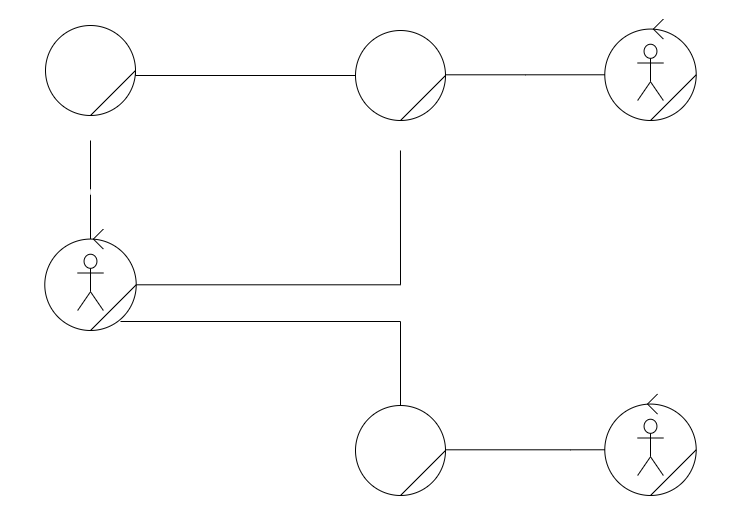

The diagram above was exported from draw.io. Its source (the exported page's mxGraphModel, read from the mxfile embedded in the PNG):
<mxGraphModel dx="1422" dy="728" grid="1" gridSize="10" guides="1" tooltips="1" connect="1" arrows="1" fold="1" page="1" pageScale="1" pageWidth="827" pageHeight="1169" math="0" shadow="0">
  <root>
    <mxCell id="0" />
    <mxCell id="1" parent="0" />
    <mxCell id="vbG8blnjEBSoBE1my5p0-100" style="edgeStyle=orthogonalEdgeStyle;rounded=0;orthogonalLoop=1;jettySize=auto;html=1;entryX=0.5;entryY=0;entryDx=0;entryDy=0;endArrow=none;endFill=0;fontColor=#FFFFFF;" edge="1" parent="1" source="vbG8blnjEBSoBE1my5p0-99" target="vbG8blnjEBSoBE1my5p0-57">
      <mxGeometry relative="1" as="geometry" />
    </mxCell>
    <mxCell id="vbG8blnjEBSoBE1my5p0-102" value="&lt;font style=&quot;font-size: 15px&quot;&gt;Reçoit&lt;/font&gt;" style="text;html=1;align=center;verticalAlign=middle;resizable=0;points=[];labelBackgroundColor=none;fontColor=#FFFFFF;" vertex="1" connectable="0" parent="vbG8blnjEBSoBE1my5p0-100">
      <mxGeometry x="0.2398" relative="1" as="geometry">
        <mxPoint y="-11.38" as="offset" />
      </mxGeometry>
    </mxCell>
    <mxCell id="vbG8blnjEBSoBE1my5p0-61" style="edgeStyle=orthogonalEdgeStyle;rounded=0;orthogonalLoop=1;jettySize=auto;html=1;entryX=0.571;entryY=1.25;entryDx=0;entryDy=0;endArrow=none;endFill=0;fontColor=#FFFFFF;entryPerimeter=0;" edge="1" parent="1" source="vbG8blnjEBSoBE1my5p0-57" target="vbG8blnjEBSoBE1my5p0-53">
      <mxGeometry relative="1" as="geometry">
        <Array as="points">
          <mxPoint x="510" y="354" />
        </Array>
      </mxGeometry>
    </mxCell>
    <mxCell id="vbG8blnjEBSoBE1my5p0-45" value="" style="group" vertex="1" connectable="0" parent="1">
      <mxGeometry x="670" y="70" width="180" height="150" as="geometry" />
    </mxCell>
    <mxCell id="vbG8blnjEBSoBE1my5p0-89" value="" style="group" vertex="1" connectable="0" parent="vbG8blnjEBSoBE1my5p0-45">
      <mxGeometry x="44.29" y="18.569999999999936" width="91.42857142857142" height="121.43000000000006" as="geometry" />
    </mxCell>
    <mxCell id="vbG8blnjEBSoBE1my5p0-46" value="" style="ellipse;whiteSpace=wrap;html=1;aspect=fixed;" vertex="1" parent="vbG8blnjEBSoBE1my5p0-89">
      <mxGeometry y="10.000000000000064" width="91.42857142857142" height="91.42857142857142" as="geometry" />
    </mxCell>
    <mxCell id="vbG8blnjEBSoBE1my5p0-47" value="&lt;font style=&quot;font-size: 15px&quot;&gt;Employé&lt;/font&gt;" style="text;html=1;align=center;verticalAlign=middle;resizable=0;points=[];autosize=1;fontColor=#FFFFFF;" vertex="1" parent="vbG8blnjEBSoBE1my5p0-89">
      <mxGeometry x="10.71714285714284" y="101.43000000000006" width="70" height="20" as="geometry" />
    </mxCell>
    <mxCell id="vbG8blnjEBSoBE1my5p0-48" value="" style="endArrow=none;html=1;exitX=0.5;exitY=1;exitDx=0;exitDy=0;entryX=1;entryY=0.5;entryDx=0;entryDy=0;" edge="1" parent="vbG8blnjEBSoBE1my5p0-89" source="vbG8blnjEBSoBE1my5p0-46" target="vbG8blnjEBSoBE1my5p0-46">
      <mxGeometry width="50" height="50" relative="1" as="geometry">
        <mxPoint x="-44.28999999999999" y="185.97545454545462" as="sourcePoint" />
        <mxPoint x="30.71" y="117.79363636363644" as="targetPoint" />
      </mxGeometry>
    </mxCell>
    <mxCell id="vbG8blnjEBSoBE1my5p0-49" value="" style="shape=umlActor;verticalLabelPosition=bottom;labelBackgroundColor=none;verticalAlign=top;html=1;outlineConnect=0;fontColor=#FFFFFF;" vertex="1" parent="vbG8blnjEBSoBE1my5p0-89">
      <mxGeometry x="32.854285714285645" y="25.181875000000076" width="25.71428571428571" height="56.25" as="geometry" />
    </mxCell>
    <mxCell id="vbG8blnjEBSoBE1my5p0-88" value="" style="endArrow=none;html=1;fontColor=#FFFFFF;" edge="1" parent="vbG8blnjEBSoBE1my5p0-89">
      <mxGeometry width="50" height="50" relative="1" as="geometry">
        <mxPoint x="48.570000000000014" y="10" as="sourcePoint" />
        <mxPoint x="58.57000000000013" as="targetPoint" />
      </mxGeometry>
    </mxCell>
    <mxCell id="vbG8blnjEBSoBE1my5p0-87" value="" style="endArrow=none;html=1;fontColor=#FFFFFF;" edge="1" parent="vbG8blnjEBSoBE1my5p0-89">
      <mxGeometry width="50" height="50" relative="1" as="geometry">
        <mxPoint x="48.570000000000014" y="10" as="sourcePoint" />
        <mxPoint x="58.57000000000013" y="20" as="targetPoint" />
      </mxGeometry>
    </mxCell>
    <mxCell id="vbG8blnjEBSoBE1my5p0-112" value="1" style="text;html=1;align=center;verticalAlign=middle;resizable=0;points=[];autosize=1;fontColor=#FFFFFF;" vertex="1" parent="vbG8blnjEBSoBE1my5p0-89">
      <mxGeometry x="-20" y="31.430000000000064" width="20" height="20" as="geometry" />
    </mxCell>
    <mxCell id="vbG8blnjEBSoBE1my5p0-50" value="" style="group" vertex="1" connectable="0" parent="1">
      <mxGeometry x="460" y="95" width="100" height="100" as="geometry" />
    </mxCell>
    <mxCell id="vbG8blnjEBSoBE1my5p0-51" value="" style="ellipse;whiteSpace=wrap;html=1;aspect=fixed;" vertex="1" parent="vbG8blnjEBSoBE1my5p0-50">
      <mxGeometry x="5" y="5" width="90" height="90" as="geometry" />
    </mxCell>
    <mxCell id="vbG8blnjEBSoBE1my5p0-52" value="" style="endArrow=none;html=1;exitX=0.5;exitY=1;exitDx=0;exitDy=0;entryX=1;entryY=0.5;entryDx=0;entryDy=0;" edge="1" parent="vbG8blnjEBSoBE1my5p0-50" source="vbG8blnjEBSoBE1my5p0-51" target="vbG8blnjEBSoBE1my5p0-51">
      <mxGeometry width="50" height="50" relative="1" as="geometry">
        <mxPoint y="150" as="sourcePoint" />
        <mxPoint x="50" y="100" as="targetPoint" />
      </mxGeometry>
    </mxCell>
    <mxCell id="vbG8blnjEBSoBE1my5p0-62" value="&lt;font style=&quot;font-size: 15px&quot;&gt;Consulte&lt;/font&gt;" style="text;html=1;align=center;verticalAlign=middle;resizable=0;points=[];autosize=1;fontColor=#FFFFFF;" vertex="1" parent="1">
      <mxGeometry x="400" y="330" width="70" height="20" as="geometry" />
    </mxCell>
    <mxCell id="vbG8blnjEBSoBE1my5p0-69" value="" style="group" vertex="1" connectable="0" parent="1">
      <mxGeometry x="460" y="470" width="100" height="100" as="geometry" />
    </mxCell>
    <mxCell id="vbG8blnjEBSoBE1my5p0-70" value="" style="ellipse;whiteSpace=wrap;html=1;aspect=fixed;" vertex="1" parent="vbG8blnjEBSoBE1my5p0-69">
      <mxGeometry x="5" y="5" width="90" height="90" as="geometry" />
    </mxCell>
    <mxCell id="vbG8blnjEBSoBE1my5p0-71" value="" style="endArrow=none;html=1;exitX=0.5;exitY=1;exitDx=0;exitDy=0;entryX=1;entryY=0.5;entryDx=0;entryDy=0;" edge="1" parent="vbG8blnjEBSoBE1my5p0-69" source="vbG8blnjEBSoBE1my5p0-70" target="vbG8blnjEBSoBE1my5p0-70">
      <mxGeometry width="50" height="50" relative="1" as="geometry">
        <mxPoint y="150" as="sourcePoint" />
        <mxPoint x="50" y="100" as="targetPoint" />
      </mxGeometry>
    </mxCell>
    <mxCell id="vbG8blnjEBSoBE1my5p0-72" value="&lt;font style=&quot;font-size: 15px&quot;&gt;Synthèse&lt;/font&gt;" style="text;html=1;align=center;verticalAlign=middle;resizable=0;points=[];autosize=1;fontColor=#FFFFFF;" vertex="1" parent="1">
      <mxGeometry x="465" y="570" width="80" height="20" as="geometry" />
    </mxCell>
    <mxCell id="vbG8blnjEBSoBE1my5p0-73" style="edgeStyle=orthogonalEdgeStyle;rounded=0;orthogonalLoop=1;jettySize=auto;html=1;entryX=0.5;entryY=0;entryDx=0;entryDy=0;endArrow=none;endFill=0;fontColor=#FFFFFF;" edge="1" parent="1" target="vbG8blnjEBSoBE1my5p0-70">
      <mxGeometry relative="1" as="geometry">
        <mxPoint x="230" y="391" as="sourcePoint" />
        <Array as="points">
          <mxPoint x="510" y="391" />
          <mxPoint x="510" y="475" />
        </Array>
      </mxGeometry>
    </mxCell>
    <mxCell id="vbG8blnjEBSoBE1my5p0-74" value="&lt;font style=&quot;font-size: 15px&quot;&gt;Rédige&lt;/font&gt;" style="text;html=1;align=center;verticalAlign=middle;resizable=0;points=[];autosize=1;fontColor=#FFFFFF;" vertex="1" parent="1">
      <mxGeometry x="405" y="400" width="60" height="20" as="geometry" />
    </mxCell>
    <mxCell id="vbG8blnjEBSoBE1my5p0-75" value="" style="group" vertex="1" connectable="0" parent="1">
      <mxGeometry x="670" y="445" width="180" height="150" as="geometry" />
    </mxCell>
    <mxCell id="vbG8blnjEBSoBE1my5p0-77" value="&lt;font style=&quot;font-size: 15px&quot;&gt;Manager&lt;/font&gt;" style="text;html=1;align=center;verticalAlign=middle;resizable=0;points=[];autosize=1;fontColor=#FFFFFF;" vertex="1" parent="vbG8blnjEBSoBE1my5p0-75">
      <mxGeometry x="55.00714285714284" y="120" width="70" height="20" as="geometry" />
    </mxCell>
    <mxCell id="vbG8blnjEBSoBE1my5p0-93" value="" style="group" vertex="1" connectable="0" parent="vbG8blnjEBSoBE1my5p0-75">
      <mxGeometry x="44.29" y="18.569999999999936" width="91.42857142857142" height="101.42857142857147" as="geometry" />
    </mxCell>
    <mxCell id="vbG8blnjEBSoBE1my5p0-76" value="" style="ellipse;whiteSpace=wrap;html=1;aspect=fixed;" vertex="1" parent="vbG8blnjEBSoBE1my5p0-93">
      <mxGeometry y="10.000000000000064" width="91.42857142857142" height="91.42857142857142" as="geometry" />
    </mxCell>
    <mxCell id="vbG8blnjEBSoBE1my5p0-78" value="" style="endArrow=none;html=1;exitX=0.5;exitY=1;exitDx=0;exitDy=0;entryX=1;entryY=0.5;entryDx=0;entryDy=0;" edge="1" parent="vbG8blnjEBSoBE1my5p0-93" source="vbG8blnjEBSoBE1my5p0-76" target="vbG8blnjEBSoBE1my5p0-76">
      <mxGeometry width="50" height="50" relative="1" as="geometry">
        <mxPoint x="-44.28999999999999" y="185.97545454545462" as="sourcePoint" />
        <mxPoint x="30.71" y="117.79363636363644" as="targetPoint" />
      </mxGeometry>
    </mxCell>
    <mxCell id="vbG8blnjEBSoBE1my5p0-79" value="" style="shape=umlActor;verticalLabelPosition=bottom;labelBackgroundColor=none;verticalAlign=top;html=1;outlineConnect=0;fontColor=#FFFFFF;" vertex="1" parent="vbG8blnjEBSoBE1my5p0-93">
      <mxGeometry x="32.854285714285645" y="25.181875000000076" width="25.71428571428571" height="56.25" as="geometry" />
    </mxCell>
    <mxCell id="vbG8blnjEBSoBE1my5p0-92" value="" style="endArrow=none;html=1;fontColor=#FFFFFF;" edge="1" parent="vbG8blnjEBSoBE1my5p0-93">
      <mxGeometry width="50" height="50" relative="1" as="geometry">
        <mxPoint x="42.71" y="10" as="sourcePoint" />
        <mxPoint x="52.710000000000115" as="targetPoint" />
      </mxGeometry>
    </mxCell>
    <mxCell id="vbG8blnjEBSoBE1my5p0-91" value="" style="endArrow=none;html=1;fontColor=#FFFFFF;" edge="1" parent="vbG8blnjEBSoBE1my5p0-93">
      <mxGeometry width="50" height="50" relative="1" as="geometry">
        <mxPoint x="42.71" y="10" as="sourcePoint" />
        <mxPoint x="52.710000000000115" y="20" as="targetPoint" />
      </mxGeometry>
    </mxCell>
    <mxCell id="vbG8blnjEBSoBE1my5p0-117" value="0..*" style="text;html=1;align=center;verticalAlign=middle;resizable=0;points=[];autosize=1;fontColor=#FFFFFF;" vertex="1" parent="vbG8blnjEBSoBE1my5p0-75">
      <mxGeometry x="14.289999999999964" y="55" width="30" height="20" as="geometry" />
    </mxCell>
    <mxCell id="vbG8blnjEBSoBE1my5p0-80" style="edgeStyle=orthogonalEdgeStyle;rounded=0;orthogonalLoop=1;jettySize=auto;html=1;entryX=0;entryY=0.5;entryDx=0;entryDy=0;endArrow=none;endFill=0;fontColor=#FFFFFF;" edge="1" parent="1" source="vbG8blnjEBSoBE1my5p0-70" target="vbG8blnjEBSoBE1my5p0-76">
      <mxGeometry relative="1" as="geometry">
        <Array as="points">
          <mxPoint x="680" y="520" />
        </Array>
      </mxGeometry>
    </mxCell>
    <mxCell id="vbG8blnjEBSoBE1my5p0-81" value="&lt;font style=&quot;font-size: 15px&quot;&gt;Consulte&lt;/font&gt;" style="text;html=1;align=center;verticalAlign=middle;resizable=0;points=[];autosize=1;fontColor=#FFFFFF;" vertex="1" parent="1">
      <mxGeometry x="600" y="520" width="70" height="20" as="geometry" />
    </mxCell>
    <mxCell id="vbG8blnjEBSoBE1my5p0-90" value="" style="group" vertex="1" connectable="0" parent="1">
      <mxGeometry x="110" y="280" width="180" height="150" as="geometry" />
    </mxCell>
    <mxCell id="vbG8blnjEBSoBE1my5p0-56" value="" style="group" vertex="1" connectable="0" parent="vbG8blnjEBSoBE1my5p0-90">
      <mxGeometry width="180" height="150" as="geometry" />
    </mxCell>
    <mxCell id="vbG8blnjEBSoBE1my5p0-57" value="" style="ellipse;whiteSpace=wrap;html=1;aspect=fixed;" vertex="1" parent="vbG8blnjEBSoBE1my5p0-56">
      <mxGeometry x="44.29" y="28.57" width="91.42857142857142" height="91.42857142857142" as="geometry" />
    </mxCell>
    <mxCell id="vbG8blnjEBSoBE1my5p0-58" value="&lt;font style=&quot;font-size: 15px&quot;&gt;Secrétaire&lt;/font&gt;" style="text;html=1;align=center;verticalAlign=middle;resizable=0;points=[];autosize=1;fontColor=#FFFFFF;" vertex="1" parent="vbG8blnjEBSoBE1my5p0-56">
      <mxGeometry x="50.00714285714284" y="120" width="80" height="20" as="geometry" />
    </mxCell>
    <mxCell id="vbG8blnjEBSoBE1my5p0-59" value="" style="endArrow=none;html=1;exitX=0.5;exitY=1;exitDx=0;exitDy=0;entryX=1;entryY=0.5;entryDx=0;entryDy=0;" edge="1" parent="vbG8blnjEBSoBE1my5p0-56" source="vbG8blnjEBSoBE1my5p0-57" target="vbG8blnjEBSoBE1my5p0-57">
      <mxGeometry width="50" height="50" relative="1" as="geometry">
        <mxPoint x="7.105427357601002e-15" y="204.54545454545456" as="sourcePoint" />
        <mxPoint x="75" y="136.36363636363637" as="targetPoint" />
      </mxGeometry>
    </mxCell>
    <mxCell id="vbG8blnjEBSoBE1my5p0-60" value="" style="shape=umlActor;verticalLabelPosition=bottom;labelBackgroundColor=none;verticalAlign=top;html=1;outlineConnect=0;fontColor=#FFFFFF;" vertex="1" parent="vbG8blnjEBSoBE1my5p0-56">
      <mxGeometry x="77.14428571428564" y="43.75187500000001" width="25.71428571428571" height="56.25" as="geometry" />
    </mxCell>
    <mxCell id="vbG8blnjEBSoBE1my5p0-86" value="" style="endArrow=none;html=1;fontColor=#FFFFFF;" edge="1" parent="vbG8blnjEBSoBE1my5p0-56">
      <mxGeometry width="50" height="50" relative="1" as="geometry">
        <mxPoint x="92.86000000000001" y="28.569999999999993" as="sourcePoint" />
        <mxPoint x="102.86000000000001" y="38.56999999999999" as="targetPoint" />
      </mxGeometry>
    </mxCell>
    <mxCell id="vbG8blnjEBSoBE1my5p0-85" value="" style="endArrow=none;html=1;fontColor=#FFFFFF;" edge="1" parent="vbG8blnjEBSoBE1my5p0-56">
      <mxGeometry width="50" height="50" relative="1" as="geometry">
        <mxPoint x="92.86000000000001" y="28.569999999999993" as="sourcePoint" />
        <mxPoint x="102.86000000000001" y="18.569999999999993" as="targetPoint" />
      </mxGeometry>
    </mxCell>
    <mxCell id="vbG8blnjEBSoBE1my5p0-106" value="1" style="text;html=1;align=center;verticalAlign=middle;resizable=0;points=[];autosize=1;fontColor=#FFFFFF;" vertex="1" parent="vbG8blnjEBSoBE1my5p0-56">
      <mxGeometry x="72.86000000000001" y="8.569999999999993" width="20" height="20" as="geometry" />
    </mxCell>
    <mxCell id="vbG8blnjEBSoBE1my5p0-108" value="0..*" style="text;html=1;align=center;verticalAlign=middle;resizable=0;points=[];autosize=1;fontColor=#FFFFFF;" vertex="1" parent="vbG8blnjEBSoBE1my5p0-56">
      <mxGeometry x="135.01" y="50" width="30" height="20" as="geometry" />
    </mxCell>
    <mxCell id="vbG8blnjEBSoBE1my5p0-114" value="1" style="text;html=1;align=center;verticalAlign=middle;resizable=0;points=[];autosize=1;fontColor=#FFFFFF;" vertex="1" parent="vbG8blnjEBSoBE1my5p0-56">
      <mxGeometry x="130.01" y="90" width="20" height="20" as="geometry" />
    </mxCell>
    <mxCell id="vbG8blnjEBSoBE1my5p0-94" value="" style="group" vertex="1" connectable="0" parent="1">
      <mxGeometry x="150" y="90" width="100" height="100" as="geometry" />
    </mxCell>
    <mxCell id="vbG8blnjEBSoBE1my5p0-95" value="" style="ellipse;whiteSpace=wrap;html=1;aspect=fixed;" vertex="1" parent="vbG8blnjEBSoBE1my5p0-94">
      <mxGeometry x="5" y="5" width="90" height="90" as="geometry" />
    </mxCell>
    <mxCell id="vbG8blnjEBSoBE1my5p0-96" value="" style="endArrow=none;html=1;exitX=0.5;exitY=1;exitDx=0;exitDy=0;entryX=1;entryY=0.5;entryDx=0;entryDy=0;" edge="1" parent="vbG8blnjEBSoBE1my5p0-94" source="vbG8blnjEBSoBE1my5p0-95" target="vbG8blnjEBSoBE1my5p0-95">
      <mxGeometry width="50" height="50" relative="1" as="geometry">
        <mxPoint y="150" as="sourcePoint" />
        <mxPoint x="50" y="100" as="targetPoint" />
      </mxGeometry>
    </mxCell>
    <mxCell id="vbG8blnjEBSoBE1my5p0-53" value="&lt;font style=&quot;font-size: 15px&quot;&gt;Rapport&lt;/font&gt;" style="text;html=1;align=center;verticalAlign=middle;resizable=0;points=[];autosize=1;fontColor=#FFFFFF;" vertex="1" parent="1">
      <mxGeometry x="470" y="195" width="70" height="20" as="geometry" />
    </mxCell>
    <mxCell id="vbG8blnjEBSoBE1my5p0-97" style="edgeStyle=orthogonalEdgeStyle;rounded=0;orthogonalLoop=1;jettySize=auto;html=1;entryX=1;entryY=0.5;entryDx=0;entryDy=0;endArrow=none;endFill=0;fontColor=#FFFFFF;" edge="1" parent="1" source="vbG8blnjEBSoBE1my5p0-51" target="vbG8blnjEBSoBE1my5p0-95">
      <mxGeometry relative="1" as="geometry">
        <Array as="points">
          <mxPoint x="245" y="145" />
        </Array>
      </mxGeometry>
    </mxCell>
    <mxCell id="vbG8blnjEBSoBE1my5p0-98" value="&lt;font style=&quot;font-size: 15px&quot;&gt;Contient&lt;/font&gt;" style="text;html=1;align=center;verticalAlign=middle;resizable=0;points=[];autosize=1;fontColor=#FFFFFF;" vertex="1" parent="1">
      <mxGeometry x="325" y="150" width="70" height="20" as="geometry" />
    </mxCell>
    <mxCell id="vbG8blnjEBSoBE1my5p0-99" value="&lt;font style=&quot;font-size: 15px&quot;&gt;Mail&lt;/font&gt;" style="text;html=1;align=center;verticalAlign=middle;resizable=0;points=[];autosize=1;fontColor=#FFFFFF;" vertex="1" parent="1">
      <mxGeometry x="180" y="190" width="40" height="20" as="geometry" />
    </mxCell>
    <mxCell id="vbG8blnjEBSoBE1my5p0-103" value="0..*" style="text;html=1;align=center;verticalAlign=middle;resizable=0;points=[];autosize=1;fontColor=#FFFFFF;" vertex="1" parent="1">
      <mxGeometry x="245" y="120" width="30" height="20" as="geometry" />
    </mxCell>
    <mxCell id="vbG8blnjEBSoBE1my5p0-104" value="1" style="text;html=1;align=center;verticalAlign=middle;resizable=0;points=[];autosize=1;fontColor=#FFFFFF;" vertex="1" parent="1">
      <mxGeometry x="440" y="120" width="20" height="20" as="geometry" />
    </mxCell>
    <mxCell id="vbG8blnjEBSoBE1my5p0-105" value="0..*" style="text;html=1;align=center;verticalAlign=middle;resizable=0;points=[];autosize=1;fontColor=#FFFFFF;" vertex="1" parent="1">
      <mxGeometry x="170" y="210" width="30" height="20" as="geometry" />
    </mxCell>
    <mxCell id="vbG8blnjEBSoBE1my5p0-109" value="0..*" style="text;html=1;align=center;verticalAlign=middle;resizable=0;points=[];autosize=1;fontColor=#FFFFFF;" vertex="1" parent="1">
      <mxGeometry x="480" y="215" width="30" height="20" as="geometry" />
    </mxCell>
    <mxCell id="vbG8blnjEBSoBE1my5p0-110" style="edgeStyle=orthogonalEdgeStyle;rounded=0;orthogonalLoop=1;jettySize=auto;html=1;entryX=0;entryY=0.5;entryDx=0;entryDy=0;endArrow=none;endFill=0;fontColor=#FFFFFF;" edge="1" parent="1" source="vbG8blnjEBSoBE1my5p0-51" target="vbG8blnjEBSoBE1my5p0-46">
      <mxGeometry relative="1" as="geometry">
        <Array as="points">
          <mxPoint x="635" y="145" />
        </Array>
      </mxGeometry>
    </mxCell>
    <mxCell id="vbG8blnjEBSoBE1my5p0-111" value="Rédige" style="text;html=1;align=center;verticalAlign=middle;resizable=0;points=[];labelBackgroundColor=none;fontColor=#FFFFFF;" vertex="1" connectable="0" parent="vbG8blnjEBSoBE1my5p0-110">
      <mxGeometry x="-0.0744" relative="1" as="geometry">
        <mxPoint x="11.29" y="15.71" as="offset" />
      </mxGeometry>
    </mxCell>
    <mxCell id="vbG8blnjEBSoBE1my5p0-113" value="0..*" style="text;html=1;align=center;verticalAlign=middle;resizable=0;points=[];autosize=1;fontColor=#FFFFFF;" vertex="1" parent="1">
      <mxGeometry x="555" y="120" width="30" height="20" as="geometry" />
    </mxCell>
    <mxCell id="vbG8blnjEBSoBE1my5p0-115" value="0..*" style="text;html=1;align=center;verticalAlign=middle;resizable=0;points=[];autosize=1;fontColor=#FFFFFF;" vertex="1" parent="1">
      <mxGeometry x="510" y="450" width="30" height="20" as="geometry" />
    </mxCell>
    <mxCell id="vbG8blnjEBSoBE1my5p0-116" value="0..*" style="text;html=1;align=center;verticalAlign=middle;resizable=0;points=[];autosize=1;fontColor=#FFFFFF;" vertex="1" parent="1">
      <mxGeometry x="555" y="500" width="30" height="20" as="geometry" />
    </mxCell>
  </root>
</mxGraphModel>